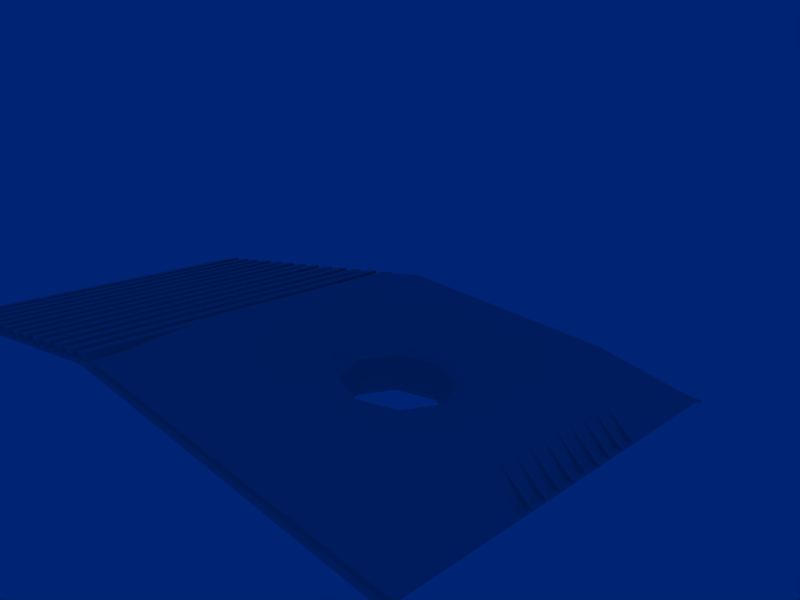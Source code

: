 # Source: atari-7800-controller.blend  (saved by Blender 2.34.0; exported with 4.5.12 LTS)
import bpy
from mathutils import Matrix  # noqa: F401  (used for matrix-valued properties, if any)

bpy.ops.wm.read_factory_settings(use_empty=True)
scene = bpy.context.scene
scene.name = '1'

# ---- collections
col_collection_1 = bpy.data.collections.new('Collection 1'); scene.collection.children.link(col_collection_1)

# ---- world
world_world = bpy.data.worlds.new('World'); scene.world = world_world
world_world.color = (9.098e-05, 0.1385, 0.455)
world_world.use_sun_shadow = False
world_world.sun_shadow_jitter_overblur = 0.0
world_world.cycles.sampling_method = 'MANUAL'
world_world.cycles.sample_map_resolution = 256

# ---- cameras
cam_camera = bpy.data.cameras.new('Camera')
cam_camera.passepartout_alpha = 0.2
cam_camera.clip_end = 100.0
cam_camera.lens = 35.0
cam_camera.ortho_scale = 7.314
cam_camera.show_passepartout = False
cam_camera.show_safe_areas = True
cam_camera.dof.focus_distance = 0.0
cam_camera.dof.aperture_fstop = 128.0

# ---- meshes
me_circle = bpy.data.meshes.new('Circle')
me_circle.from_pydata([(0.9473, 1.0, -0.00281), (1.359, -6.331e-08, -0.0436), (0.9473, -1.0, -0.00281), (-0.04784, -1.414, 0.09567), (-1.043, -1.0, 0.1942), (-1.455, 2.491e-08, 0.2349), (-1.043, 1.0, 0.1942), (-0.04785, 1.414, 0.09567), (0.05064, 3.5, 1.091), (3.534, -8.69e-09, 0.7461), (3.534, 3.0, 0.7461), (3.036, 3.5, 0.7954), (3.534, -3.0, 0.7461), (3.036, -3.5, 0.7954), (0.05064, -3.5, 1.091), (-2.935, -3.5, 1.386), (-3.432, -3.0, 1.435), (-3.432, 3.0, 1.435), (-3.432, 1.491e-08, 1.435), (-2.935, 3.5, 1.386), (-2.935, 3.7, 1.386), (-3.631, 1.558e-08, 1.455), (-3.631, 3.0, 1.455), (-3.631, -3.0, 1.455), (-2.935, -3.7, 1.386), (0.05064, -3.7, 1.091), (3.036, -3.7, 0.7954), (3.733, -3.0, 0.7264), (3.036, 3.7, 0.7954), (3.733, 3.0, 0.7264), (3.733, -9.364e-09, 0.7264), (0.05064, 3.7, 1.091), (-0.04785, 5.1, 0.09567), (5.027, 4.75, -0.4066), (4.679, 5.1, -0.3721), (5.027, -4.75, -0.4066), (4.679, -5.1, -0.3721), (-0.04784, -5.1, 0.09567), (-4.775, -5.1, 0.5635), (-5.123, -4.75, 0.5979), (-5.123, 4.75, 0.5979), (-4.775, 5.1, 0.5635), (5.027, -5.1, -0.4066), (5.027, 5.1, -0.4066), (-5.123, 5.1, 0.5979), (-5.123, -5.1, 0.5979), (-0.1463, 1.414, -0.8995), (-1.141, 1.0, -0.801), (-1.554, 2.507e-08, -0.7602), (-1.141, -1.0, -0.801), (-0.1463, -1.414, -0.8995), (0.8488, -1.0, -0.9979), (1.261, -6.314e-08, -1.039), (0.8488, 1.0, -0.9979), (5.027, 2.0, -0.4066), (5.027, -2.0, -0.4066), (4.828, -2.0, -0.3869), (4.828, 2.0, -0.3869), (4.828, -1.09, -0.3869), (5.027, -1.09, -0.4066), (5.027, -0.7264, -0.4066), (4.828, -0.7264, -0.3869), (4.828, -0.6356, -0.3869), (5.027, -0.6356, -0.4066), (5.027, -0.2724, -0.4066), (4.828, -0.2724, -0.3869), (4.828, -1.18, -0.3869), (5.027, -1.18, -0.4066), (5.027, -1.544, -0.4066), (4.828, -1.544, -0.3869), (4.828, -1.634, -0.3869), (5.027, -1.634, -0.4066), (4.828, -0.1816, -0.3869), (5.027, -0.1816, -0.4066), (5.027, 0.1816, -0.4066), (4.828, 0.1816, -0.3869), (4.828, 0.2724, -0.3869), (5.027, 0.2724, -0.4066), (5.027, 0.6356, -0.4066), (4.828, 0.6356, -0.3869), (4.828, 1.544, -0.3869), (5.027, 1.544, -0.4066), (5.027, 1.18, -0.4066), (4.828, 1.18, -0.3869), (4.828, 1.09, -0.3869), (5.027, 1.09, -0.4066), (5.027, 0.7264, -0.4066), (4.828, 0.7264, -0.3869), (4.828, 1.634, -0.3869), (5.027, 1.634, -0.4066), (4.241, -2.0, 0.2812), (4.241, 1.634, 0.2812), (4.241, 0.7264, 0.2812), (4.241, 1.09, 0.2812), (4.241, 1.18, 0.2812), (4.241, 1.544, 0.2812), (4.241, 0.6356, 0.2812), (4.241, 0.2724, 0.2812), (4.241, 0.1816, 0.2812), (4.241, -0.1816, 0.2812), (4.241, -1.634, 0.2812), (4.241, -1.544, 0.2812), (4.241, -1.18, 0.2812), (4.241, -0.2724, 0.2812), (4.241, -0.6356, 0.2812), (4.241, -0.7264, 0.2812), (4.241, -1.09, 0.2812), (4.241, 2.0, 0.2812), (-4.218, 2.0, 1.118), (-4.218, -1.09, 1.118), (-4.218, -0.7264, 1.118), (-4.218, -0.6356, 1.118), (-4.218, -0.2724, 1.118), (-4.218, -1.18, 1.118), (-4.218, -1.544, 1.118), (-4.218, -1.634, 1.118), (-4.218, -0.1816, 1.118), (-4.218, 0.1816, 1.118), (-4.218, 0.2724, 1.118), (-4.218, 0.6356, 1.118), (-4.218, 1.544, 1.118), (-4.218, 1.18, 1.118), (-4.218, 1.09, 1.118), (-4.218, 0.7264, 1.118), (-4.218, 1.634, 1.118), (-4.218, -2.0, 1.118), (-5.123, 1.634, 0.598), (-4.924, 1.634, 0.5782), (-4.924, 0.7264, 0.5782), (-5.123, 0.7264, 0.598), (-5.123, 1.09, 0.598), (-4.924, 1.09, 0.5782), (-4.924, 1.18, 0.5782), (-5.123, 1.18, 0.598), (-5.123, 1.544, 0.598), (-4.924, 1.544, 0.5782), (-4.924, 0.6356, 0.5782), (-5.123, 0.6356, 0.598), (-5.123, 0.2724, 0.598), (-4.924, 0.2724, 0.5782), (-4.924, 0.1816, 0.5782), (-5.123, 0.1816, 0.598), (-5.123, -0.1816, 0.598), (-4.924, -0.1816, 0.5782), (-5.123, -1.634, 0.598), (-4.924, -1.634, 0.5782), (-4.924, -1.544, 0.5782), (-5.123, -1.544, 0.598), (-5.123, -1.18, 0.598), (-4.924, -1.18, 0.5782), (-4.924, -0.2724, 0.5782), (-5.123, -0.2724, 0.598), (-5.123, -0.6356, 0.598), (-4.924, -0.6356, 0.5782), (-4.924, -0.7264, 0.5782), (-5.123, -0.7264, 0.598), (-5.123, -1.09, 0.598), (-4.924, -1.09, 0.5782), (-4.924, 2.0, 0.5782), (-4.924, -2.0, 0.5782), (-5.123, -2.0, 0.598), (-5.123, 2.0, 0.598), (-5.133, -5.1, 0.4984), (-5.133, 5.1, 0.4984), (5.018, 5.1, -0.5061), (5.018, -5.1, -0.5061), (-5.482, 5.1, 0.5041), (-5.482, -5.1, 0.5041), (-5.482, -5.3, 0.5041), (5.018, -5.3, -0.5061), (-5.133, -5.3, 0.4984), (-5.482, 5.3, 0.5041), (5.018, 5.3, -0.5061), (-5.133, 5.3, 0.4984), (-5.855, 5.3, 0.4559), (-5.855, -5.3, 0.4559), (-5.855, -5.1, 0.4559), (-5.855, 5.1, 0.4559), (-5.881, 5.1, 0.6542), (-5.881, -5.1, 0.6542), (-5.507, -5.1, 0.7025), (-5.507, 5.1, 0.7025), (-6.228, 5.1, 0.4076), (-6.228, -5.1, 0.4076), (-6.228, -5.3, 0.4076), (-6.228, 5.3, 0.4076), (-6.975, 5.3, 0.3111), (-6.975, -5.3, 0.3111), (-6.975, -5.1, 0.3111), (-6.975, 5.1, 0.3111), (-6.254, 5.1, 0.6059), (-6.627, -5.1, 0.5577), (-6.627, 5.1, 0.5577), (-6.602, 5.1, 0.3593), (-6.602, -5.1, 0.3593), (-6.602, -5.3, 0.3593), (-6.602, 5.3, 0.3593), (-6.254, -5.1, 0.6059), (-7.746, -5.1, 0.413), (-8.094, 5.3, 0.1664), (-8.094, -5.3, 0.1664), (-8.094, -5.1, 0.1664), (-8.094, 5.1, 0.1664), (-8.12, 5.1, 0.3647), (-8.12, -5.1, 0.3647), (-7.746, 5.1, 0.413), (-8.468, 5.1, 0.1181), (-8.468, -5.1, 0.1181), (-8.468, -5.3, 0.1181), (-8.468, 5.3, 0.1181), (-7.721, 5.3, 0.2146), (-7.721, -5.3, 0.2146), (-7.721, -5.1, 0.2146), (-7.721, 5.1, 0.2146), (-7.0, 5.1, 0.5095), (-7.0, -5.1, 0.5095), (-7.373, -5.1, 0.4613), (-7.373, 5.1, 0.4613), (-7.348, 5.1, 0.2629), (-7.348, -5.1, 0.2629), (-7.348, -5.3, 0.2629), (-7.348, 5.3, 0.2629), (-10.33, 5.3, -0.1232), (-10.33, -5.3, -0.1232), (-10.33, -5.1, -0.1232), (-10.33, 5.1, -0.1232), (-10.36, 5.1, 0.07515), (-10.36, -5.1, 0.07515), (-9.986, -5.1, 0.1234), (-9.986, 5.1, 0.1234), (-10.71, 5.1, -0.1715), (-10.71, -5.1, -0.1715), (-10.71, -5.3, -0.1715), (-10.71, 5.3, -0.1715), (-11.45, 5.3, -0.268), (-11.45, -5.3, -0.268), (-11.45, -5.1, -0.268), (-11.45, 5.1, -0.268), (-10.73, 5.1, 0.02689), (-11.11, -5.1, -0.02138), (-11.11, 5.1, -0.02138), (-11.08, 5.1, -0.2197), (-11.08, -5.1, -0.2197), (-11.08, -5.3, -0.2197), (-11.08, 5.3, -0.2197), (-10.73, -5.1, 0.02689), (-9.241, -5.1, 0.2198), (-9.588, 5.3, -0.02678), (-9.588, -5.3, -0.02678), (-9.588, -5.1, -0.02678), (-9.588, 5.1, -0.02678), (-9.614, 5.1, 0.1716), (-9.614, -5.1, 0.1716), (-9.241, 5.1, 0.2198), (-9.961, 5.1, -0.07499), (-9.961, -5.1, -0.07499), (-9.961, -5.3, -0.07499), (-9.961, 5.3, -0.07499), (-9.215, 5.3, 0.02149), (-9.215, -5.3, 0.02149), (-9.215, -5.1, 0.02149), (-9.215, 5.1, 0.02149), (-8.494, 5.1, 0.3164), (-8.494, -5.1, 0.3164), (-8.867, -5.1, 0.2681), (-8.867, 5.1, 0.2681), (-8.842, 5.1, 0.06975), (-8.842, -5.1, 0.06975), (-8.842, -5.3, 0.06975), (-8.842, 5.3, 0.06975), (-11.83, 5.3, -0.3164), (-11.83, -5.3, -0.3164), (-11.83, -5.1, -0.3164), (-11.83, 5.1, -0.3164), (-11.85, 5.1, -0.118), (-11.85, -5.1, -0.118), (-11.48, -5.1, -0.06974), (-11.48, 5.1, -0.06974), (-12.2, 5.1, -0.3646), (-12.2, -5.1, -0.3646), (-12.2, -5.3, -0.3646), (-12.2, 5.3, -0.3646), (-12.95, 5.3, -0.4611), (-12.95, -5.3, -0.4611), (-12.95, -5.1, -0.4611), (-12.95, 5.1, -0.4611), (-12.23, 5.1, -0.1663), (-12.6, -5.1, -0.2145), (-12.6, 5.1, -0.2145), (-12.57, 5.1, -0.4129), (-12.57, -5.1, -0.4129), (-12.57, -5.3, -0.4129), (-12.57, 5.3, -0.4129), (-12.23, -5.1, -0.1663), (-13.72, -5.1, -0.3592), (-14.07, 5.3, -0.6058), (-14.07, -5.3, -0.6058), (-14.07, -5.1, -0.6058), (-14.07, 5.1, -0.6058), (-14.09, 5.1, -0.4075), (-14.09, -5.1, -0.4075), (-13.72, 5.1, -0.3592), (-13.69, 5.3, -0.5576), (-13.69, -5.3, -0.5576), (-13.69, -5.1, -0.5576), (-13.69, 5.1, -0.5576), (-12.97, 5.1, -0.2627), (-12.97, -5.1, -0.2627), (-13.35, -5.1, -0.311), (-13.35, 5.1, -0.311), (-13.32, 5.1, -0.5093), (-13.32, -5.1, -0.5093), (-13.32, -5.3, -0.5093), (-13.32, 5.3, -0.5093), (-14.44, 5.1, -0.6542), (-14.44, -5.1, -0.6542), (-14.44, -5.3, -0.6542), (-14.44, 5.3, -0.6542), (-14.47, 5.1, -0.4559), (-14.84, -5.1, -0.5041), (-14.84, 5.1, -0.5041), (-14.81, 5.1, -0.7025), (-14.81, -5.1, -0.7025), (-14.81, -5.3, -0.7025), (-14.81, 5.3, -0.7025), (-14.47, -5.1, -0.4559)], [], [(0, 10, 11), (0, 11, 8, 7), (0, 1, 9, 10), (1, 2, 12, 9), (2, 13, 12), (2, 3, 14, 13), (3, 4, 15, 14), (4, 16, 15), (6, 19, 17), (6, 7, 8, 19), (5, 6, 17, 18), (4, 5, 18, 16), (18, 16, 23, 21), (18, 17, 22, 21), (19, 8, 31, 20), (17, 19, 20, 22), (15, 16, 23, 24), (15, 14, 25, 24), (14, 13, 26, 25), (12, 13, 26, 27), (12, 9, 30, 27), (10, 9, 30, 29), (11, 8, 31, 28), (11, 10, 29, 28), (28, 29, 33, 34), (28, 31, 32, 34), (27, 26, 36, 35), (25, 26, 36, 37), (24, 25, 37, 38), (24, 23, 39, 38), (22, 20, 41, 40), (20, 31, 32, 41), (38, 39, 45), (35, 36, 42), (33, 43, 34), (40, 41, 44), (5, 4, 49, 48), (6, 5, 48, 47), (7, 6, 47, 46), (4, 3, 50, 49), (3, 2, 51, 50), (2, 1, 52, 51), (1, 0, 53, 52), (0, 7, 46, 53), (29, 54, 33), (27, 35, 55), (62, 63, 64, 65), (58, 59, 60, 61), (69, 68, 67, 66), (83, 82, 81, 80), (87, 86, 85, 84), (76, 77, 78, 79), (72, 73, 74, 75), (54, 57, 88, 89), (55, 71, 70, 56), (55, 56, 90), (70, 71, 100), (68, 69, 101), (66, 67, 102), (58, 59, 106), (60, 61, 105), (62, 63, 104), (64, 65, 103), (72, 73, 99), (74, 75, 98), (76, 77, 97), (78, 79, 96), (86, 87, 92), (84, 85, 93), (82, 83, 94), (80, 81, 95), (88, 89, 91), (54, 57, 107), (68, 101, 100, 71), (59, 106, 102, 67), (60, 63, 104, 105), (64, 73, 99, 103), (74, 77, 97, 98), (78, 86, 92, 96), (82, 94, 93, 85), (81, 89, 91, 95), (29, 107, 54), (27, 55, 90), (56, 70, 100, 90), (66, 102, 101, 69), (58, 61, 105, 106), (62, 65, 103, 104), (72, 75, 98, 99), (76, 79, 96, 97), (84, 93, 92, 87), (80, 95, 94, 83), (57, 107, 91, 88), (27, 90, 30), (29, 30, 107), (30, 95, 91, 107), (30, 93, 94, 95), (30, 96, 92, 93), (30, 98, 97, 96), (30, 90, 100, 101), (30, 101, 102, 106), (30, 106, 105, 104), (30, 104, 103, 99), (30, 99, 98), (153, 150, 151, 152), (157, 154, 155, 156), (146, 149, 148, 147), (132, 135, 134, 133), (128, 131, 130, 129), (139, 136, 137, 138), (143, 140, 141, 142), (161, 126, 127, 158), (160, 159, 145, 144), (160, 125, 159), (145, 115, 144), (147, 114, 146), (149, 113, 148), (157, 109, 156), (155, 110, 154), (153, 111, 152), (151, 112, 150), (143, 116, 142), (141, 117, 140), (139, 118, 138), (137, 119, 136), (129, 123, 128), (131, 122, 130), (133, 121, 132), (135, 120, 134), (127, 124, 126), (161, 108, 158), (147, 144, 115, 114), (156, 148, 113, 109), (155, 110, 111, 152), (151, 112, 116, 142), (141, 117, 118, 138), (137, 119, 123, 129), (133, 130, 122, 121), (134, 120, 124, 126), (159, 125, 115, 145), (149, 146, 114, 113), (157, 109, 110, 154), (153, 111, 112, 150), (143, 116, 117, 140), (139, 118, 119, 136), (131, 128, 123, 122), (135, 132, 121, 120), (158, 127, 124, 108), (22, 40, 161), (22, 161, 158, 108), (23, 160, 39), (23, 125, 159, 160), (21, 125, 23), (21, 22, 108), (21, 114, 115, 125), (21, 109, 113, 114), (21, 111, 110, 109), (21, 116, 112, 111), (21, 117, 116), (21, 119, 118, 117), (21, 122, 123, 119), (21, 120, 121, 122), (21, 108, 124, 120), (42, 45, 162, 165), (44, 45, 162, 163), (43, 44, 163, 164), (163, 162, 167, 166), (167, 162, 170, 168), (165, 162, 170, 169), (163, 166, 171, 173), (164, 163, 173, 172), (171, 166, 177, 174), (167, 168, 175, 176), (166, 167, 180, 181), (166, 177, 178, 181), (167, 180, 179, 176), (178, 179, 180, 181), (176, 179, 178, 177), (177, 176, 183, 182), (176, 175, 184, 183), (174, 177, 182, 185), (185, 182, 193, 196), (183, 184, 195, 194), (182, 183, 190), (182, 193, 192, 190), (194, 191, 192, 193), (193, 194, 188, 189), (194, 195, 187, 188), (196, 193, 189, 186), (183, 197, 191, 194), (190, 192, 191, 197), (183, 197, 190, 182), (186, 189, 218, 221), (188, 187, 220, 219), (189, 188, 215, 214), (189, 218, 217, 214), (188, 215, 216, 219), (217, 216, 215, 214), (219, 216, 217, 218), (218, 219, 212, 213), (219, 220, 211, 212), (221, 218, 213, 210), (210, 213, 202, 199), (212, 211, 200, 201), (213, 212, 205), (213, 202, 203, 205), (201, 204, 203, 202), (202, 201, 207, 206), (201, 200, 208, 207), (199, 202, 206, 209), (212, 198, 204, 201), (205, 203, 204, 198), (212, 198, 205, 213), (209, 206, 266, 269), (207, 208, 268, 267), (206, 207, 263, 262), (206, 266, 265, 262), (207, 263, 264, 267), (265, 264, 263, 262), (267, 264, 265, 266), (266, 267, 260, 261), (267, 268, 259, 260), (269, 266, 261, 258), (258, 261, 250, 247), (260, 259, 248, 249), (261, 260, 253), (261, 250, 251, 253), (249, 252, 251, 250), (250, 249, 255, 254), (249, 248, 256, 255), (247, 250, 254, 257), (260, 246, 252, 249), (253, 251, 252, 246), (260, 246, 253, 261), (257, 254, 225, 222), (255, 256, 223, 224), (254, 255, 228, 229), (254, 225, 226, 229), (255, 228, 227, 224), (226, 227, 228, 229), (224, 227, 226, 225), (225, 224, 231, 230), (224, 223, 232, 231), (222, 225, 230, 233), (233, 230, 241, 244), (231, 232, 243, 242), (230, 231, 238), (230, 241, 240, 238), (242, 239, 240, 241), (241, 242, 236, 237), (242, 243, 235, 236), (244, 241, 237, 234), (231, 245, 239, 242), (238, 240, 239, 245), (231, 245, 238, 230), (234, 237, 273, 270), (236, 235, 271, 272), (237, 236, 276, 277), (237, 273, 274, 277), (236, 276, 275, 272), (274, 275, 276, 277), (272, 275, 274, 273), (273, 272, 279, 278), (272, 271, 280, 279), (270, 273, 278, 281), (281, 278, 289, 292), (279, 280, 291, 290), (278, 279, 286), (278, 289, 288, 286), (290, 287, 288, 289), (289, 290, 284, 285), (290, 291, 283, 284), (292, 289, 285, 282), (279, 293, 287, 290), (286, 288, 287, 293), (279, 293, 286, 278), (282, 285, 310, 313), (284, 283, 312, 311), (285, 284, 307, 306), (285, 310, 309, 306), (284, 307, 308, 311), (309, 308, 307, 306), (311, 308, 309, 310), (310, 311, 304, 305), (311, 312, 303, 304), (313, 310, 305, 302), (302, 305, 298, 295), (304, 303, 296, 297), (305, 304, 301), (305, 298, 299, 301), (297, 300, 299, 298), (298, 297, 315, 314), (297, 296, 316, 315), (295, 298, 314, 317), (304, 294, 300, 297), (301, 299, 300, 294), (304, 294, 301, 305), (317, 314, 321, 324), (315, 316, 323, 322), (314, 315, 318), (314, 321, 320, 318), (322, 319, 320, 321), (315, 325, 319, 322), (318, 320, 319, 325), (315, 325, 318, 314)])
me_circle.use_remesh_preserve_volume = False
me_circle.use_remesh_preserve_attributes = False
me_circle.use_mirror_vertex_groups = False
me_circle.update()

# ---- objects
ob_circle = bpy.data.objects.new('Circle', me_circle)
ob_camera = bpy.data.objects.new('Camera', cam_camera)

# ---- transforms, parenting, visibility, modifiers, constraints
ob_circle.location = (0.0, 0.0, 0.0)
ob_circle.lock_rotations_4d = False
ob_circle.empty_display_type = 'ARROWS'
ob_circle.color = (0.0, 0.0, 0.0, 1.0)
ob_circle.lineart.crease_threshold = 0.0
ob_camera.location = (12.0, -12.0, 7.472)
ob_camera.rotation_euler = (1.265, 0.0, 0.7854)
ob_camera.lock_rotations_4d = False
ob_camera.empty_display_type = 'ARROWS'
ob_camera.color = (0.0, 0.0, 0.0, 1.0)
ob_camera.display_type = 'WIRE'
ob_camera.lineart.crease_threshold = 0.0

# ---- collection membership
col_collection_1.objects.link(ob_circle)
col_collection_1.objects.link(ob_camera)

# ---- scene / render settings (as saved in the file)
scene.camera = ob_camera
scene.frame_start = 1; scene.frame_end = 250; scene.frame_set(1)
scene.render.engine = 'BLENDER_EEVEE_NEXT'
scene.render.image_settings.color_mode = 'RGB'
scene.render.image_settings.quality = 95
scene.render.image_settings.compression = 95
scene.render.resolution_x = 640
scene.render.resolution_y = 480
scene.render.pixel_aspect_x = 100.0
scene.render.pixel_aspect_y = 100.0
scene.render.fps = 25
scene.render.dither_intensity = 0.0
scene.render.use_compositing = False
scene.render.use_sequencer = False
scene.render.use_file_extension = False
scene.render.bake_bias = 0.0
scene.render.use_stamp_time = False
scene.render.use_stamp_date = False
scene.render.use_stamp_frame = False
scene.render.use_stamp_camera = False
scene.render.use_stamp_scene = False
scene.render.use_stamp_filename = False
scene.render.use_stamp_render_time = False
scene.render.stamp_font_size = 0
scene.cycles.use_denoising = False
scene.cycles.samples = 10
scene.cycles.sampling_pattern = 'TABULATED_SOBOL'
scene.cycles.light_sampling_threshold = 0.0
scene.cycles.use_adaptive_sampling = False
scene.cycles.use_light_tree = False
scene.cycles.blur_glossy = 0.0
scene.cycles.volume_bounces = 1
scene.cycles.pixel_filter_type = 'GAUSSIAN'
scene.cycles.sample_clamp_indirect = 0.0
scene.view_settings.view_transform = 'Raw'
bpy.context.view_layer.update()
